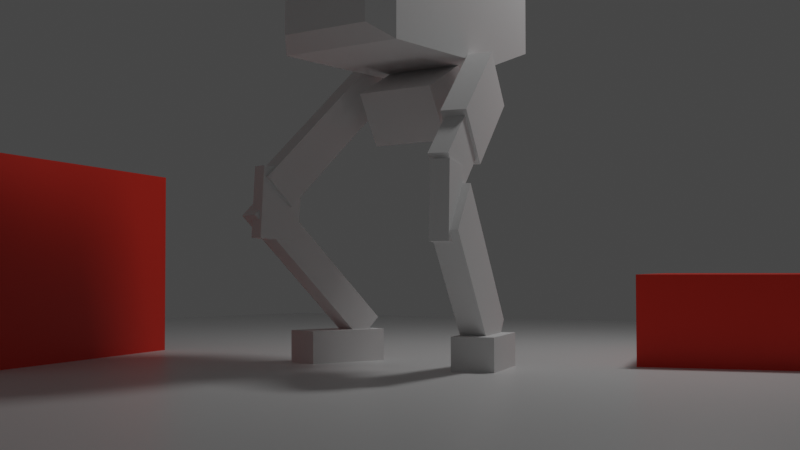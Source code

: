 # Source: Robot.blend  (saved by Blender 2.93.20; exported with 4.5.12 LTS)
import bpy
from mathutils import Matrix  # noqa: F401  (used for matrix-valued properties, if any)

bpy.ops.wm.read_factory_settings(use_empty=True)
scene = bpy.context.scene
scene.name = 'Scene'

# ---- collections
col_collection = bpy.data.collections.new('Collection'); scene.collection.children.link(col_collection)

# ---- materials (node trees are filled in below, after node groups)
mat_material = bpy.data.materials.new('Material')
mat_material.alpha_threshold = 0.0
mat_material.line_color = (0.0, 0.0, 0.0, 1.0)
mat_material_001 = bpy.data.materials.new('Material.001')

# ---- material node trees
mat_material.use_nodes = True; mat_material.node_tree.nodes.clear()
_N = mat_material.node_tree.nodes; _L = mat_material.node_tree.links
n0 = _N.new('ShaderNodeOutputMaterial'); n0.name = 'Material Output'; n0.location = (300, 300)
n1 = _N.new('ShaderNodeBsdfPrincipled'); n1.name = 'Principled BSDF'; n1.location = (10, 300)
n1.distribution = 'GGX'
n1.subsurface_method = 'BURLEY'
n1.inputs[2].default_value = 0.4
n1.inputs[3].default_value = 1.45
n1.inputs[27].default_value = (0.0, 0.0, 0.0, 1.0)
n1.inputs[28].default_value = 1.0
_L.new(n1.outputs[0], n0.inputs[0])
n0.is_active_output = True
mat_material_001.use_nodes = True; mat_material_001.node_tree.nodes.clear()
_N = mat_material_001.node_tree.nodes; _L = mat_material_001.node_tree.links
n0 = _N.new('ShaderNodeBsdfPrincipled'); n0.name = 'Principled BSDF'; n0.location = (10, 300)
n0.distribution = 'GGX'
n0.subsurface_method = 'BURLEY'
n0.inputs[0].default_value = (0.8, 0.02868, 0.0107, 1.0)
n0.inputs[3].default_value = 1.45
n0.inputs[27].default_value = (0.0, 0.0, 0.0, 1.0)
n0.inputs[28].default_value = 1.0
n1 = _N.new('ShaderNodeOutputMaterial'); n1.name = 'Material Output'; n1.location = (300, 300)
_L.new(n0.outputs[0], n1.inputs[0])
n1.is_active_output = True

# ---- world
world_world = bpy.data.worlds.new('World'); scene.world = world_world
world_world.use_nodes = True; world_world.node_tree.nodes.clear()
_N = world_world.node_tree.nodes; _L = world_world.node_tree.links
n0 = _N.new('ShaderNodeOutputWorld'); n0.name = 'World Output'; n0.location = (300, 300)
n1 = _N.new('ShaderNodeBackground'); n1.name = 'Background'; n1.location = (10, 300)
n1.inputs[0].default_value = (0.05088, 0.05088, 0.05088, 1.0)
_L.new(n1.outputs[0], n0.inputs[0])
n0.is_active_output = True
world_world.color = (0.05088, 0.05088, 0.05088)
world_world.use_sun_shadow = False
world_world.sun_shadow_jitter_overblur = 0.0

# ---- cameras
cam_camera = bpy.data.cameras.new('Camera')
cam_camera.clip_end = 100.0
cam_camera.ortho_scale = 7.314

# ---- lights
light_area_001 = bpy.data.lights.new('Area.001', 'AREA')
light_area_001.transmission_factor = 0.0
light_area_001.energy = 119.4
light_area_001.shadow_soft_size = 1.0
light_area_001.shadow_maximum_resolution = 0.006
light_area_001.use_absolute_resolution = True
light_area_001.size = 1.0
light_area_001.size_y = 1.0

# ---- meshes
me_cube = bpy.data.meshes.new('Cube')
me_cube.from_pydata([(1.0, 1.0, 1.0), (1.0, 1.0, -1.0), (1.0, -1.0, 1.0), (1.0, -1.0, -1.0), (-1.0, 1.0, 1.0), (-1.0, 1.0, -1.0), (-1.0, -1.0, 1.0), (-1.0, -1.0, -1.0)], [], [(0, 4, 6, 2), (3, 2, 6, 7), (7, 6, 4, 5), (5, 1, 3, 7), (1, 0, 2, 3), (5, 4, 0, 1)])
_uv = me_cube.uv_layers.new(name='UVMap')
_uv.uv.foreach_set('vector', [0.625, 0.5, 0.875, 0.5, 0.875, 0.75, 0.625, 0.75, 0.375, 0.75, 0.625, 0.75, 0.625, 1.0, 0.375, 1.0, 0.375, 0.0, 0.625, 0.0, 0.625, 0.25, 0.375, 0.25, 0.125, 0.5, 0.375, 0.5, 0.375, 0.75, 0.125, 0.75, 0.375, 0.5, 0.625, 0.5, 0.625, 0.75, 0.375, 0.75, 0.375, 0.25, 0.625, 0.25, 0.625, 0.5, 0.375, 0.5])
me_cube.materials.append(mat_material)
me_cube.use_remesh_preserve_volume = False
me_cube.use_remesh_preserve_attributes = False
me_cube.use_mirror_vertex_groups = False
me_cube.update()
me_cube_001 = bpy.data.meshes.new('Cube.001')
me_cube_001.from_pydata([(-0.554, -0.6321, -1.089), (-0.554, -0.6321, -0.08385), (-0.554, 0.6321, -1.089), (-0.554, 0.6321, -0.08385), (1.0, -0.6321, -1.089), (1.0, -0.6321, 0.05985), (1.0, 0.6321, -1.089), (1.0, 0.6321, 0.05985), (0.6108, 0.6321, -1.089), (0.6108, 0.6321, 0.05985), (0.6108, -0.6321, -1.089), (0.6108, -0.6321, 0.05985), (1.63, -0.6321, -0.8693), (1.63, 0.6321, -0.8693), (1.63, 0.6321, -0.1595), (1.63, -0.6321, -0.1595), (-0.7666, 0.4593, -0.9548), (-0.7666, -0.4593, -0.9548), (-0.7666, -0.4593, -0.2438), (-0.7666, 0.4593, -0.2438), (-0.554, 0.6321, -0.394), (1.0, 0.6321, -0.2947), (1.0, -0.6321, -0.2947), (-0.554, -0.6321, -0.394), (0.6108, -0.6321, -0.2947), (0.6108, 0.6321, -0.2947), (1.63, 0.6321, -0.3786), (1.63, -0.6321, -0.3786), (-0.7666, 0.4593, -0.4633), (-0.7666, -0.4593, -0.4633), (0.299, 0.6321, -1.089), (0.299, -0.6321, 0.02139), (0.299, 0.6321, 0.02139), (0.299, -0.6321, -1.089), (0.299, 0.6321, -0.3213), (0.299, -0.6321, -0.3213), (-0.554, 0.6321, -0.8539), (1.0, 0.6321, -0.8203), (1.0, -0.6321, -0.8203), (0.6108, -0.6321, -0.8203), (0.6108, 0.6321, -0.8203), (1.63, 0.6321, -0.7034), (1.63, -0.6321, -0.7034), (-0.7666, 0.4593, -0.7887), (-0.554, -0.6321, -0.8539), (-0.7666, -0.4593, -0.7887), (0.299, -0.6321, -0.8293), (0.299, 0.6321, -0.8293), (-0.554, -0.4354, -1.089), (-0.554, -0.4354, -0.08385), (1.0, -0.4354, -1.089), (1.0, -0.4354, 0.05985), (0.6108, -0.4354, 0.05985), (0.6108, -0.4354, -1.089), (1.63, -0.4354, -0.8693), (1.63, -0.4354, -0.1595), (-0.7666, -0.3164, -0.9548), (-0.7666, -0.3164, -0.2438), (-0.7666, -0.3164, -0.4633), (1.63, -0.4354, -0.3786), (0.299, -0.4354, -1.089), (0.299, -0.4354, 0.02139), (1.63, -0.4354, -0.7034), (-0.7666, -0.3164, -0.7887), (-0.554, 0.4662, -0.08385), (1.0, 0.4662, -1.089), (1.63, 0.4662, -0.8693), (-0.7666, 0.3388, -0.2438), (-0.554, 0.4662, -1.089), (1.0, 0.4662, 0.05985), (0.6108, 0.4662, 0.05985), (0.6108, 0.4662, -1.089), (1.63, 0.4662, -0.1595), (-0.7666, 0.3388, -0.9548), (-0.7666, 0.3388, -0.4633), (1.63, 0.4662, -0.3786), (0.299, 0.4662, -1.089), (0.299, 0.4662, 0.02139), (1.63, 0.4662, -0.7034), (-0.7666, 0.3388, -0.7887), (-0.554, 0.01541, -1.089), (1.0, 0.01541, 0.05985), (0.6108, 0.01541, 0.05985), (0.6108, 0.01541, -1.089), (1.63, 0.01541, -0.1595), (-0.7666, 0.0112, -0.9548), (-0.7666, 0.0112, -0.4633), (1.63, 0.01541, -0.3786), (0.299, 0.01541, -1.089), (0.299, 0.01541, 0.02139), (1.63, 0.01541, -0.7034), (-0.7666, 0.0112, -0.7887), (-0.554, 0.01541, -0.08385), (1.0, 0.01541, -1.089), (1.63, 0.01541, -0.8693), (-0.7666, 0.0112, -0.2438)], [], [(53, 50, 4, 10), (61, 49, 1, 31), (25, 9, 7, 21), (65, 6, 13, 66), (35, 31, 1, 23), (47, 40, 8, 30), (38, 39, 10, 4), (48, 0, 17, 56), (51, 52, 11, 5), (60, 53, 10, 33), (59, 55, 15, 27), (21, 7, 14, 26), (51, 5, 15, 55), (38, 4, 12, 42), (79, 43, 16, 73), (23, 1, 18, 29), (64, 3, 19, 67), (36, 2, 16, 43), (3, 20, 28, 19), (44, 23, 29, 45), (67, 19, 28, 74), (5, 22, 27, 15), (37, 21, 26, 41), (62, 59, 27, 42), (5, 11, 24, 22), (32, 9, 25, 34), (46, 35, 23, 44), (40, 25, 21, 37), (39, 24, 35, 46), (3, 32, 34, 20), (48, 60, 33, 0), (36, 47, 30, 2), (24, 11, 31, 35), (52, 61, 31, 11), (20, 34, 47, 36), (10, 39, 46, 33), (8, 40, 37, 6), (33, 46, 44, 0), (54, 62, 42, 12), (6, 37, 41, 13), (0, 44, 45, 17), (20, 36, 43, 28), (74, 28, 43, 79), (22, 38, 42, 27), (22, 24, 39, 38), (34, 25, 40, 47), (29, 58, 63, 45), (94, 90, 62, 54), (82, 89, 61, 52), (80, 88, 60, 48), (90, 87, 59, 62), (18, 57, 58, 29), (1, 49, 57, 18), (45, 63, 56, 17), (81, 51, 55, 84), (87, 84, 55, 59), (88, 83, 53, 60), (81, 82, 52, 51), (80, 48, 56, 85), (4, 50, 54, 12), (89, 92, 49, 61), (83, 93, 50, 53), (8, 6, 65, 71), (32, 3, 64, 77), (2, 68, 73, 16), (7, 9, 70, 69), (30, 8, 71, 76), (26, 14, 72, 75), (7, 69, 72, 14), (41, 26, 75, 78), (2, 30, 76, 68), (9, 32, 77, 70), (13, 41, 78, 66), (86, 74, 79, 91), (95, 67, 74, 86), (92, 64, 67, 95), (91, 79, 73, 85), (93, 65, 66, 94), (50, 93, 94, 54), (63, 91, 85, 56), (49, 92, 95, 57), (57, 95, 86, 58), (58, 86, 91, 63), (71, 65, 93, 83), (77, 64, 92, 89), (68, 80, 85, 73), (69, 70, 82, 81), (76, 71, 83, 88), (75, 72, 84, 87), (69, 81, 84, 72), (78, 75, 87, 90), (68, 76, 88, 80), (70, 77, 89, 82), (66, 78, 90, 94)])
_uv = me_cube_001.uv_layers.new(name='UVMap')
_uv.uv.foreach_set('vector', [0.3263, 0.7111, 0.375, 0.7111, 0.375, 0.75, 0.3263, 0.75, 0.7192, 0.7111, 0.8439, 0.7111, 0.8439, 0.75, 0.7192, 0.75, 0.5478, 0.4513, 0.625, 0.4513, 0.625, 0.5, 0.5478, 0.5, 0.375, 0.5328, 0.375, 0.5, 0.375, 0.5, 0.375, 0.5328, 0.5478, 0.8442, 0.625, 0.8442, 0.625, 0.9689, 0.5478, 0.9689, 0.4334, 0.4058, 0.4334, 0.4513, 0.375, 0.4513, 0.375, 0.4058, 0.4334, 0.75, 0.4334, 0.7987, 0.375, 0.7987, 0.375, 0.75, 0.1561, 0.7111, 0.1561, 0.75, 0.125, 0.75, 0.125, 0.7111, 0.625, 0.7111, 0.6737, 0.7111, 0.6737, 0.75, 0.625, 0.75, 0.2808, 0.7111, 0.3263, 0.7111, 0.3263, 0.75, 0.2808, 0.75, 0.5478, 0.7111, 0.625, 0.7111, 0.625, 0.75, 0.5478, 0.75, 0.5478, 0.5, 0.625, 0.5, 0.625, 0.5, 0.5478, 0.5, 0.625, 0.7111, 0.625, 0.75, 0.625, 0.75, 0.625, 0.7111, 0.4334, 0.75, 0.375, 0.75, 0.375, 0.75, 0.4334, 0.75, 0.4334, 0.2172, 0.4334, 0.25, 0.375, 0.25, 0.375, 0.2172, 0.5478, 0.9689, 0.625, 0.9689, 0.625, 1.0, 0.5478, 1.0, 0.8439, 0.5328, 0.8439, 0.5, 0.875, 0.5, 0.875, 0.5328, 0.4334, 0.2811, 0.375, 0.2811, 0.375, 0.25, 0.4334, 0.25, 0.625, 0.2811, 0.5478, 0.2811, 0.5478, 0.25, 0.625, 0.25, 0.4334, 0.9689, 0.5478, 0.9689, 0.5478, 1.0, 0.4334, 1.0, 0.625, 0.2172, 0.625, 0.25, 0.5478, 0.25, 0.5478, 0.2172, 0.625, 0.75, 0.5478, 0.75, 0.5478, 0.75, 0.625, 0.75, 0.4334, 0.5, 0.5478, 0.5, 0.5478, 0.5, 0.4334, 0.5, 0.4334, 0.7111, 0.5478, 0.7111, 0.5478, 0.75, 0.4334, 0.75, 0.625, 0.75, 0.625, 0.7987, 0.5478, 0.7987, 0.5478, 0.75, 0.625, 0.4058, 0.625, 0.4513, 0.5478, 0.4513, 0.5478, 0.4058, 0.4334, 0.8442, 0.5478, 0.8442, 0.5478, 0.9689, 0.4334, 0.9689, 0.4334, 0.4513, 0.5478, 0.4513, 0.5478, 0.5, 0.4334, 0.5, 0.4334, 0.7987, 0.5478, 0.7987, 0.5478, 0.8442, 0.4334, 0.8442, 0.625, 0.2811, 0.625, 0.4058, 0.5478, 0.4058, 0.5478, 0.2811, 0.1561, 0.7111, 0.2808, 0.7111, 0.2808, 0.75, 0.1561, 0.75, 0.4334, 0.2811, 0.4334, 0.4058, 0.375, 0.4058, 0.375, 0.2811, 0.5478, 0.7987, 0.625, 0.7987, 0.625, 0.8442, 0.5478, 0.8442, 0.6737, 0.7111, 0.7192, 0.7111, 0.7192, 0.75, 0.6737, 0.75, 0.5478, 0.2811, 0.5478, 0.4058, 0.4334, 0.4058, 0.4334, 0.2811, 0.375, 0.7987, 0.4334, 0.7987, 0.4334, 0.8442, 0.375, 0.8442, 0.375, 0.4513, 0.4334, 0.4513, 0.4334, 0.5, 0.375, 0.5, 0.375, 0.8442, 0.4334, 0.8442, 0.4334, 0.9689, 0.375, 0.9689, 0.375, 0.7111, 0.4334, 0.7111, 0.4334, 0.75, 0.375, 0.75, 0.375, 0.5, 0.4334, 0.5, 0.4334, 0.5, 0.375, 0.5, 0.375, 0.9689, 0.4334, 0.9689, 0.4334, 1.0, 0.375, 1.0, 0.5478, 0.2811, 0.4334, 0.2811, 0.4334, 0.25, 0.5478, 0.25, 0.5478, 0.2172, 0.5478, 0.25, 0.4334, 0.25, 0.4334, 0.2172, 0.5478, 0.75, 0.4334, 0.75, 0.4334, 0.75, 0.5478, 0.75, 0.5478, 0.75, 0.5478, 0.7987, 0.4334, 0.7987, 0.4334, 0.75, 0.5478, 0.4058, 0.5478, 0.4513, 0.4334, 0.4513, 0.4334, 0.4058, 0.5478, 0.0, 0.5478, 0.0389, 0.4334, 0.0389, 0.4334, 0.0, 0.375, 0.622, 0.4334, 0.622, 0.4334, 0.7111, 0.375, 0.7111, 0.6737, 0.622, 0.7192, 0.622, 0.7192, 0.7111, 0.6737, 0.7111, 0.1561, 0.622, 0.2808, 0.622, 0.2808, 0.7111, 0.1561, 0.7111, 0.4334, 0.622, 0.5478, 0.622, 0.5478, 0.7111, 0.4334, 0.7111, 0.625, 0.0, 0.625, 0.0389, 0.5478, 0.0389, 0.5478, 0.0, 0.8439, 0.75, 0.8439, 0.7111, 0.875, 0.7111, 0.875, 0.75, 0.4334, 0.0, 0.4334, 0.0389, 0.375, 0.0389, 0.375, 0.0, 0.625, 0.622, 0.625, 0.7111, 0.625, 0.7111, 0.625, 0.622, 0.5478, 0.622, 0.625, 0.622, 0.625, 0.7111, 0.5478, 0.7111, 0.2808, 0.622, 0.3263, 0.622, 0.3263, 0.7111, 0.2808, 0.7111, 0.625, 0.622, 0.6737, 0.622, 0.6737, 0.7111, 0.625, 0.7111, 0.1561, 0.622, 0.1561, 0.7111, 0.125, 0.7111, 0.125, 0.622, 0.375, 0.75, 0.375, 0.7111, 0.375, 0.7111, 0.375, 0.75, 0.7192, 0.622, 0.8439, 0.622, 0.8439, 0.7111, 0.7192, 0.7111, 0.3263, 0.622, 0.375, 0.622, 0.375, 0.7111, 0.3263, 0.7111, 0.3263, 0.5, 0.375, 0.5, 0.375, 0.5328, 0.3263, 0.5328, 0.7192, 0.5, 0.8439, 0.5, 0.8439, 0.5328, 0.7192, 0.5328, 0.1561, 0.5, 0.1561, 0.5328, 0.125, 0.5328, 0.125, 0.5, 0.625, 0.5, 0.6737, 0.5, 0.6737, 0.5328, 0.625, 0.5328, 0.2808, 0.5, 0.3263, 0.5, 0.3263, 0.5328, 0.2808, 0.5328, 0.5478, 0.5, 0.625, 0.5, 0.625, 0.5328, 0.5478, 0.5328, 0.625, 0.5, 0.625, 0.5328, 0.625, 0.5328, 0.625, 0.5, 0.4334, 0.5, 0.5478, 0.5, 0.5478, 0.5328, 0.4334, 0.5328, 0.1561, 0.5, 0.2808, 0.5, 0.2808, 0.5328, 0.1561, 0.5328, 0.6737, 0.5, 0.7192, 0.5, 0.7192, 0.5328, 0.6737, 0.5328, 0.375, 0.5, 0.4334, 0.5, 0.4334, 0.5328, 0.375, 0.5328, 0.5478, 0.128, 0.5478, 0.2172, 0.4334, 0.2172, 0.4334, 0.128, 0.625, 0.128, 0.625, 0.2172, 0.5478, 0.2172, 0.5478, 0.128, 0.8439, 0.622, 0.8439, 0.5328, 0.875, 0.5328, 0.875, 0.622, 0.4334, 0.128, 0.4334, 0.2172, 0.375, 0.2172, 0.375, 0.128, 0.375, 0.622, 0.375, 0.5328, 0.375, 0.5328, 0.375, 0.622, 0.375, 0.7111, 0.375, 0.622, 0.375, 0.622, 0.375, 0.7111, 0.4334, 0.0389, 0.4334, 0.128, 0.375, 0.128, 0.375, 0.0389, 0.8439, 0.7111, 0.8439, 0.622, 0.875, 0.622, 0.875, 0.7111, 0.625, 0.0389, 0.625, 0.128, 0.5478, 0.128, 0.5478, 0.0389, 0.5478, 0.0389, 0.5478, 0.128, 0.4334, 0.128, 0.4334, 0.0389, 0.3263, 0.5328, 0.375, 0.5328, 0.375, 0.622, 0.3263, 0.622, 0.7192, 0.5328, 0.8439, 0.5328, 0.8439, 0.622, 0.7192, 0.622, 0.1561, 0.5328, 0.1561, 0.622, 0.125, 0.622, 0.125, 0.5328, 0.625, 0.5328, 0.6737, 0.5328, 0.6737, 0.622, 0.625, 0.622, 0.2808, 0.5328, 0.3263, 0.5328, 0.3263, 0.622, 0.2808, 0.622, 0.5478, 0.5328, 0.625, 0.5328, 0.625, 0.622, 0.5478, 0.622, 0.625, 0.5328, 0.625, 0.622, 0.625, 0.622, 0.625, 0.5328, 0.4334, 0.5328, 0.5478, 0.5328, 0.5478, 0.622, 0.4334, 0.622, 0.1561, 0.5328, 0.2808, 0.5328, 0.2808, 0.622, 0.1561, 0.622, 0.6737, 0.5328, 0.7192, 0.5328, 0.7192, 0.622, 0.6737, 0.622, 0.375, 0.5328, 0.4334, 0.5328, 0.4334, 0.622, 0.375, 0.622])
me_cube_001.use_remesh_fix_poles = True
me_cube_001.use_remesh_preserve_attributes = False
me_cube_001.update()
me_cube_002 = bpy.data.meshes.new('Cube.002')
me_cube_002.from_pydata([(-1.0, -1.0, -3.66), (-1.0, -1.0, 3.66), (-1.0, 1.0, -3.66), (-1.0, 1.0, 3.66), (1.0, -1.0, -3.66), (1.0, -1.0, 3.66), (1.0, 1.0, -3.66), (1.0, 1.0, 3.66)], [], [(0, 1, 3, 2), (2, 3, 7, 6), (6, 7, 5, 4), (4, 5, 1, 0), (2, 6, 4, 0), (7, 3, 1, 5)])
_uv = me_cube_002.uv_layers.new(name='UVMap')
_uv.uv.foreach_set('vector', [0.375, 0.0, 0.625, 0.0, 0.625, 0.25, 0.375, 0.25, 0.375, 0.25, 0.625, 0.25, 0.625, 0.5, 0.375, 0.5, 0.375, 0.5, 0.625, 0.5, 0.625, 0.75, 0.375, 0.75, 0.375, 0.75, 0.625, 0.75, 0.625, 1.0, 0.375, 1.0, 0.125, 0.5, 0.375, 0.5, 0.375, 0.75, 0.125, 0.75, 0.625, 0.5, 0.875, 0.5, 0.875, 0.75, 0.625, 0.75])
me_cube_002.use_remesh_fix_poles = True
me_cube_002.use_remesh_preserve_attributes = False
me_cube_002.update()
me_cube_003 = bpy.data.meshes.new('Cube.003')
me_cube_003.from_pydata([(-0.08876, -1.0, -1.0), (-0.08876, -1.0, 1.0), (-0.08876, 1.0, -1.0), (-0.08876, 1.0, 1.0), (3.284, -1.0, -1.0), (3.284, -1.0, 1.0), (3.284, 1.0, -1.0), (3.284, 1.0, 1.0), (-2.038, -0.7778, -0.7778), (-2.038, -0.7778, 0.7778), (-2.038, 0.7778, -0.7778), (-2.038, 0.7778, 0.7778), (0.5854, -0.7778, -0.7778), (0.5854, -0.7778, 0.7778), (0.5854, 0.7778, -0.7778), (0.5854, 0.7778, 0.7778)], [], [(0, 1, 3, 2), (2, 3, 7, 6), (6, 7, 5, 4), (4, 5, 1, 0), (2, 6, 4, 0), (7, 3, 1, 5), (8, 9, 11, 10), (10, 11, 15, 14), (14, 15, 13, 12), (12, 13, 9, 8), (10, 14, 12, 8), (15, 11, 9, 13)])
_uv = me_cube_003.uv_layers.new(name='UVMap')
_uv.uv.foreach_set('vector', [0.375, 0.0, 0.625, 0.0, 0.625, 0.25, 0.375, 0.25, 0.375, 0.25, 0.625, 0.25, 0.625, 0.5, 0.375, 0.5, 0.375, 0.5, 0.625, 0.5, 0.625, 0.75, 0.375, 0.75, 0.375, 0.75, 0.625, 0.75, 0.625, 1.0, 0.375, 1.0, 0.125, 0.5, 0.375, 0.5, 0.375, 0.75, 0.125, 0.75, 0.625, 0.5, 0.875, 0.5, 0.875, 0.75, 0.625, 0.75, 0.375, 0.0, 0.625, 0.0, 0.625, 0.25, 0.375, 0.25, 0.375, 0.25, 0.625, 0.25, 0.625, 0.5, 0.375, 0.5, 0.375, 0.5, 0.625, 0.5, 0.625, 0.75, 0.375, 0.75, 0.375, 0.75, 0.625, 0.75, 0.625, 1.0, 0.375, 1.0, 0.125, 0.5, 0.375, 0.5, 0.375, 0.75, 0.125, 0.75, 0.625, 0.5, 0.875, 0.5, 0.875, 0.75, 0.625, 0.75])
me_cube_003.use_remesh_fix_poles = True
me_cube_003.use_remesh_preserve_attributes = False
me_cube_003.update()
me_cube_004 = bpy.data.meshes.new('Cube.004')
me_cube_004.from_pydata([(-2.952, -1.0, -1.0), (-2.952, -1.0, 1.0), (-2.952, 1.0, -1.0), (-2.952, 1.0, 1.0), (2.952, -1.0, -1.0), (2.952, -1.0, 1.0), (2.952, 1.0, -1.0), (2.952, 1.0, 1.0)], [], [(0, 1, 3, 2), (2, 3, 7, 6), (6, 7, 5, 4), (4, 5, 1, 0), (2, 6, 4, 0), (7, 3, 1, 5)])
_uv = me_cube_004.uv_layers.new(name='UVMap')
_uv.uv.foreach_set('vector', [0.375, 0.0, 0.625, 0.0, 0.625, 0.25, 0.375, 0.25, 0.375, 0.25, 0.625, 0.25, 0.625, 0.5, 0.375, 0.5, 0.375, 0.5, 0.625, 0.5, 0.625, 0.75, 0.375, 0.75, 0.375, 0.75, 0.625, 0.75, 0.625, 1.0, 0.375, 1.0, 0.125, 0.5, 0.375, 0.5, 0.375, 0.75, 0.125, 0.75, 0.625, 0.5, 0.875, 0.5, 0.875, 0.75, 0.625, 0.75])
me_cube_004.use_remesh_fix_poles = True
me_cube_004.use_remesh_preserve_attributes = False
me_cube_004.update()
me_cube_005 = bpy.data.meshes.new('Cube.005')
me_cube_005.from_pydata([(-3.016, -1.0, -1.0), (-3.016, -1.0, 1.0), (-3.016, 1.0, -1.0), (-3.016, 1.0, 1.0), (3.016, -1.0, -1.0), (3.016, -1.0, 1.0), (3.016, 1.0, -1.0), (3.016, 1.0, 1.0)], [], [(0, 1, 3, 2), (2, 3, 7, 6), (6, 7, 5, 4), (4, 5, 1, 0), (2, 6, 4, 0), (7, 3, 1, 5)])
_uv = me_cube_005.uv_layers.new(name='UVMap')
_uv.uv.foreach_set('vector', [0.375, 0.0, 0.625, 0.0, 0.625, 0.25, 0.375, 0.25, 0.375, 0.25, 0.625, 0.25, 0.625, 0.5, 0.375, 0.5, 0.375, 0.5, 0.625, 0.5, 0.625, 0.75, 0.375, 0.75, 0.375, 0.75, 0.625, 0.75, 0.625, 1.0, 0.375, 1.0, 0.125, 0.5, 0.375, 0.5, 0.375, 0.75, 0.125, 0.75, 0.625, 0.5, 0.875, 0.5, 0.875, 0.75, 0.625, 0.75])
me_cube_005.use_remesh_fix_poles = True
me_cube_005.use_remesh_preserve_attributes = False
me_cube_005.update()
me_cube_006 = bpy.data.meshes.new('Cube.006')
me_cube_006.from_pydata([(-1.451, -1.0, -1.648), (-1.451, -1.0, 1.648), (-1.451, 1.0, -1.648), (-1.451, 1.0, 1.648), (1.451, -1.0, -1.648), (1.451, -1.0, 1.648), (1.451, 1.0, -1.648), (1.451, 1.0, 1.648)], [], [(0, 1, 3, 2), (2, 3, 7, 6), (6, 7, 5, 4), (4, 5, 1, 0), (2, 6, 4, 0), (7, 3, 1, 5)])
_uv = me_cube_006.uv_layers.new(name='UVMap')
_uv.uv.foreach_set('vector', [0.375, 0.0, 0.625, 0.0, 0.625, 0.25, 0.375, 0.25, 0.375, 0.25, 0.625, 0.25, 0.625, 0.5, 0.375, 0.5, 0.375, 0.5, 0.625, 0.5, 0.625, 0.75, 0.375, 0.75, 0.375, 0.75, 0.625, 0.75, 0.625, 1.0, 0.375, 1.0, 0.125, 0.5, 0.375, 0.5, 0.375, 0.75, 0.125, 0.75, 0.625, 0.5, 0.875, 0.5, 0.875, 0.75, 0.625, 0.75])
me_cube_006.use_remesh_fix_poles = True
me_cube_006.use_remesh_preserve_attributes = False
me_cube_006.update()
me_cube_007 = bpy.data.meshes.new('Cube.007')
me_cube_007.from_pydata([(-2.478, -0.7953, 0.03052), (-2.478, -0.7953, 2.031), (-2.478, 0.5197, 0.03052), (-2.478, 0.5197, 2.031), (3.554, -0.7953, 0.03052), (3.554, -0.7953, 2.031), (3.554, 0.5197, 0.03052), (3.554, 0.5197, 2.031)], [], [(0, 1, 3, 2), (2, 3, 7, 6), (6, 7, 5, 4), (4, 5, 1, 0), (2, 6, 4, 0), (7, 3, 1, 5)])
_uv = me_cube_007.uv_layers.new(name='UVMap')
_uv.uv.foreach_set('vector', [0.375, 0.0, 0.625, 0.0, 0.625, 0.25, 0.375, 0.25, 0.375, 0.25, 0.625, 0.25, 0.625, 0.5, 0.375, 0.5, 0.375, 0.5, 0.625, 0.5, 0.625, 0.75, 0.375, 0.75, 0.375, 0.75, 0.625, 0.75, 0.625, 1.0, 0.375, 1.0, 0.125, 0.5, 0.375, 0.5, 0.375, 0.75, 0.125, 0.75, 0.625, 0.5, 0.875, 0.5, 0.875, 0.75, 0.625, 0.75])
me_cube_007.use_remesh_fix_poles = True
me_cube_007.use_remesh_preserve_attributes = False
me_cube_007.update()
me_cube_008 = bpy.data.meshes.new('Cube.008')
me_cube_008.from_pydata([(-2.952, -0.525, -1.0), (-2.952, -0.525, 1.0), (-2.952, 0.525, -1.0), (-2.952, 0.525, 1.0), (2.952, -0.525, -1.0), (2.952, -0.525, 1.0), (2.952, 0.525, -1.0), (2.952, 0.525, 1.0)], [], [(0, 1, 3, 2), (2, 3, 7, 6), (6, 7, 5, 4), (4, 5, 1, 0), (2, 6, 4, 0), (7, 3, 1, 5)])
_uv = me_cube_008.uv_layers.new(name='UVMap')
_uv.uv.foreach_set('vector', [0.375, 0.0, 0.625, 0.0, 0.625, 0.25, 0.375, 0.25, 0.375, 0.25, 0.625, 0.25, 0.625, 0.5, 0.375, 0.5, 0.375, 0.5, 0.625, 0.5, 0.625, 0.75, 0.375, 0.75, 0.375, 0.75, 0.625, 0.75, 0.625, 1.0, 0.375, 1.0, 0.125, 0.5, 0.375, 0.5, 0.375, 0.75, 0.125, 0.75, 0.625, 0.5, 0.875, 0.5, 0.875, 0.75, 0.625, 0.75])
me_cube_008.use_remesh_fix_poles = True
me_cube_008.use_remesh_preserve_attributes = False
me_cube_008.update()
me_cube_009 = bpy.data.meshes.new('Cube.009')
me_cube_009.from_pydata([(-3.016, -1.0, -1.0), (-3.016, -1.0, 1.0), (-3.016, 1.0, -1.0), (-3.016, 1.0, 1.0), (3.016, -1.0, -1.0), (3.016, -1.0, 1.0), (3.016, 1.0, -1.0), (3.016, 1.0, 1.0)], [], [(0, 1, 3, 2), (2, 3, 7, 6), (6, 7, 5, 4), (4, 5, 1, 0), (2, 6, 4, 0), (7, 3, 1, 5)])
_uv = me_cube_009.uv_layers.new(name='UVMap')
_uv.uv.foreach_set('vector', [0.375, 0.0, 0.625, 0.0, 0.625, 0.25, 0.375, 0.25, 0.375, 0.25, 0.625, 0.25, 0.625, 0.5, 0.375, 0.5, 0.375, 0.5, 0.625, 0.5, 0.625, 0.75, 0.375, 0.75, 0.375, 0.75, 0.625, 0.75, 0.625, 1.0, 0.375, 1.0, 0.125, 0.5, 0.375, 0.5, 0.375, 0.75, 0.125, 0.75, 0.625, 0.5, 0.875, 0.5, 0.875, 0.75, 0.625, 0.75])
me_cube_009.use_remesh_fix_poles = True
me_cube_009.use_remesh_preserve_attributes = False
me_cube_009.update()
me_cube_010 = bpy.data.meshes.new('Cube.010')
me_cube_010.from_pydata([(-1.451, -1.0, -1.648), (-1.451, -1.0, 1.648), (-1.451, 1.0, -1.648), (-1.451, 1.0, 1.648), (1.451, -1.0, -1.648), (1.451, -1.0, 1.648), (1.451, 1.0, -1.648), (1.451, 1.0, 1.648)], [], [(0, 1, 3, 2), (2, 3, 7, 6), (6, 7, 5, 4), (4, 5, 1, 0), (2, 6, 4, 0), (7, 3, 1, 5)])
_uv = me_cube_010.uv_layers.new(name='UVMap')
_uv.uv.foreach_set('vector', [0.375, 0.0, 0.625, 0.0, 0.625, 0.25, 0.375, 0.25, 0.375, 0.25, 0.625, 0.25, 0.625, 0.5, 0.375, 0.5, 0.375, 0.5, 0.625, 0.5, 0.625, 0.75, 0.375, 0.75, 0.375, 0.75, 0.625, 0.75, 0.625, 1.0, 0.375, 1.0, 0.125, 0.5, 0.375, 0.5, 0.375, 0.75, 0.125, 0.75, 0.625, 0.5, 0.875, 0.5, 0.875, 0.75, 0.625, 0.75])
me_cube_010.use_remesh_fix_poles = True
me_cube_010.use_remesh_preserve_attributes = False
me_cube_010.update()
me_cube_011 = bpy.data.meshes.new('Cube.011')
me_cube_011.from_pydata([(-1.0, -1.0, -1.0), (-1.0, -1.0, 1.0), (-1.0, 1.0, -1.0), (-1.0, 1.0, 1.0), (1.0, -1.0, -1.0), (1.0, -1.0, 1.0), (1.0, 1.0, -1.0), (1.0, 1.0, 1.0)], [], [(0, 1, 3, 2), (2, 3, 7, 6), (6, 7, 5, 4), (4, 5, 1, 0), (2, 6, 4, 0), (7, 3, 1, 5)])
_uv = me_cube_011.uv_layers.new(name='UVMap')
_uv.uv.foreach_set('vector', [0.375, 0.0, 0.625, 0.0, 0.625, 0.25, 0.375, 0.25, 0.375, 0.25, 0.625, 0.25, 0.625, 0.5, 0.375, 0.5, 0.375, 0.5, 0.625, 0.5, 0.625, 0.75, 0.375, 0.75, 0.375, 0.75, 0.625, 0.75, 0.625, 1.0, 0.375, 1.0, 0.125, 0.5, 0.375, 0.5, 0.375, 0.75, 0.125, 0.75, 0.625, 0.5, 0.875, 0.5, 0.875, 0.75, 0.625, 0.75])
me_cube_011.use_remesh_fix_poles = True
me_cube_011.use_remesh_preserve_attributes = False
me_cube_011.update()
me_cube_012 = bpy.data.meshes.new('Cube.012')
me_cube_012.from_pydata([(-1.451, -1.0, -1.648), (-1.451, -1.0, 1.648), (-1.451, 1.0, -1.648), (-1.451, 1.0, 1.648), (1.451, -1.0, -1.648), (1.451, -1.0, 1.648), (1.451, 1.0, -1.648), (1.451, 1.0, 1.648)], [], [(0, 1, 3, 2), (2, 3, 7, 6), (6, 7, 5, 4), (4, 5, 1, 0), (2, 6, 4, 0), (7, 3, 1, 5)])
_uv = me_cube_012.uv_layers.new(name='UVMap')
_uv.uv.foreach_set('vector', [0.375, 0.0, 0.625, 0.0, 0.625, 0.25, 0.375, 0.25, 0.375, 0.25, 0.625, 0.25, 0.625, 0.5, 0.375, 0.5, 0.375, 0.5, 0.625, 0.5, 0.625, 0.75, 0.375, 0.75, 0.375, 0.75, 0.625, 0.75, 0.625, 1.0, 0.375, 1.0, 0.125, 0.5, 0.375, 0.5, 0.375, 0.75, 0.125, 0.75, 0.625, 0.5, 0.875, 0.5, 0.875, 0.75, 0.625, 0.75])
me_cube_012.materials.append(mat_material_001)
me_cube_012.use_remesh_fix_poles = True
me_cube_012.use_remesh_preserve_attributes = False
me_cube_012.update()
me_cube_013 = bpy.data.meshes.new('Cube.013')
me_cube_013.from_pydata([(-1.451, -1.0, -1.648), (-1.451, -1.0, 1.648), (-1.451, 1.0, -1.648), (-1.451, 1.0, 1.648), (1.451, -1.0, -1.648), (1.451, -1.0, 1.648), (1.451, 1.0, -1.648), (1.451, 1.0, 1.648)], [], [(0, 1, 3, 2), (2, 3, 7, 6), (6, 7, 5, 4), (4, 5, 1, 0), (2, 6, 4, 0), (7, 3, 1, 5)])
_uv = me_cube_013.uv_layers.new(name='UVMap')
_uv.uv.foreach_set('vector', [0.375, 0.0, 0.625, 0.0, 0.625, 0.25, 0.375, 0.25, 0.375, 0.25, 0.625, 0.25, 0.625, 0.5, 0.375, 0.5, 0.375, 0.5, 0.625, 0.5, 0.625, 0.75, 0.375, 0.75, 0.375, 0.75, 0.625, 0.75, 0.625, 1.0, 0.375, 1.0, 0.125, 0.5, 0.375, 0.5, 0.375, 0.75, 0.125, 0.75, 0.625, 0.5, 0.875, 0.5, 0.875, 0.75, 0.625, 0.75])
me_cube_013.materials.append(mat_material_001)
me_cube_013.use_remesh_fix_poles = True
me_cube_013.use_remesh_preserve_attributes = False
me_cube_013.update()

# ---- objects
ob_cube = bpy.data.objects.new('Cube', me_cube)
ob_camera = bpy.data.objects.new('Camera', cam_camera)
ob_cube_001 = bpy.data.objects.new('Cube.001', me_cube_001)
ob_cube_002 = bpy.data.objects.new('Cube.002', me_cube_002)
ob_cube_003 = bpy.data.objects.new('Cube.003', me_cube_003)
ob_cube_004 = bpy.data.objects.new('Cube.004', me_cube_004)
ob_cube_005 = bpy.data.objects.new('Cube.005', me_cube_005)
ob_cube_006 = bpy.data.objects.new('Cube.006', me_cube_006)
ob_cube_007 = bpy.data.objects.new('Cube.007', me_cube_007)
ob_cube_008 = bpy.data.objects.new('Cube.008', me_cube_008)
ob_cube_009 = bpy.data.objects.new('Cube.009', me_cube_009)
ob_cube_010 = bpy.data.objects.new('Cube.010', me_cube_010)
ob_cube_011 = bpy.data.objects.new('Cube.011', me_cube_011)
ob_area_001 = bpy.data.objects.new('Area.001', light_area_001)
ob_cube_012 = bpy.data.objects.new('Cube.012', me_cube_012)
ob_cube_013 = bpy.data.objects.new('Cube.013', me_cube_013)

# ---- transforms, parenting, visibility, modifiers, constraints
ob_cube.location = (0.0, 0.0, 0.0)
ob_cube.scale = (10.64, 10.64, 0.04023)
ob_cube.lock_rotations_4d = False
ob_cube.empty_display_type = 'ARROWS'
ob_cube.lineart.crease_threshold = 0.0
ob_camera.location = (-8.328, -6.281, 0.8923)
ob_camera.rotation_euler = (1.616, 1.303e-08, -0.931)
ob_camera.lock_rotations_4d = False
ob_camera.empty_display_type = 'ARROWS'
ob_camera.color = (0.0, 0.0, 0.0, 0.0)
ob_camera.display_type = 'WIRE'
ob_camera.lineart.crease_threshold = 0.0
ob_cube_001.location = (-0.2359, 0.0, 4.003)
ob_cube_002.location = (0.4284, 0.0283, 2.542)
ob_cube_002.rotation_euler = (1.571, -0.4969, 0.0)
ob_cube_002.scale = (0.2771, 0.2771, 0.1136)
ob_cube_003.location = (-0.1728, -0.8863, 2.12)
ob_cube_003.rotation_euler = (1.564, -0.6998, 0.2552)
ob_cube_003.scale = (0.291, 0.291, 0.1193)
ob_cube_004.location = (-0.03518, -0.8797, 0.8685)
ob_cube_004.rotation_euler = (1.571, -2.364, 0.3191)
ob_cube_004.scale = (0.291, 0.291, 0.1193)
ob_cube_005.location = (-0.6368, -1.04, 1.503)
ob_cube_005.rotation_euler = (1.571, -1.521, 0.3191)
ob_cube_005.scale = (0.1133, 0.2074, 0.08505)
ob_cube_006.location = (0.3067, -0.8122, 0.06043)
ob_cube_006.rotation_euler = (1.571, -3.147, 0.3191)
ob_cube_006.scale = (0.291, 0.291, 0.1193)
ob_cube_007.location = (-0.07109, 1.01, 2.207)
ob_cube_007.rotation_euler = (1.533, -0.7729, -0.2134)
ob_cube_007.scale = (0.291, 0.291, 0.1193)
ob_cube_008.location = (-0.06584, 0.9466, 0.9666)
ob_cube_008.rotation_euler = (1.571, -2.364, -0.2765)
ob_cube_008.scale = (0.291, 0.291, 0.1193)
ob_cube_009.location = (-0.5316, 0.9895, 1.576)
ob_cube_009.rotation_euler = (1.571, -1.521, -0.2765)
ob_cube_009.scale = (0.1133, 0.2074, 0.08505)
ob_cube_010.location = (0.2341, 0.8615, 0.06302)
ob_cube_010.rotation_euler = (1.571, -3.147, -0.2765)
ob_cube_010.scale = (0.291, 0.291, 0.1193)
ob_cube_011.location = (0.9361, 0.0, 3.77)
ob_cube_011.rotation_euler = (0.0, -0.2807, 0.0)
ob_cube_011.scale = (0.5182, 0.5182, 0.5182)
ob_area_001.location = (3.221, -1.901, 7.064)
ob_area_001.rotation_euler = (-0.5229, -0.01983, -2.004)
ob_cube_012.location = (-1.504, 3.688, 0.8785)
ob_cube_012.rotation_euler = (1.571, -3.147, 0.3191)
ob_cube_012.scale = (1.125, 1.125, 0.4612)
ob_cube_013.location = (3.104, -2.058, -0.2162)
ob_cube_013.rotation_euler = (1.571, -3.147, 0.3191)
ob_cube_013.scale = (1.125, 1.125, 0.4612)

# ---- collection membership
col_collection.objects.link(ob_cube)
col_collection.objects.link(ob_camera)
col_collection.objects.link(ob_cube_001)
col_collection.objects.link(ob_cube_002)
col_collection.objects.link(ob_cube_003)
col_collection.objects.link(ob_cube_004)
col_collection.objects.link(ob_cube_005)
col_collection.objects.link(ob_cube_006)
col_collection.objects.link(ob_cube_007)
col_collection.objects.link(ob_cube_008)
col_collection.objects.link(ob_cube_009)
col_collection.objects.link(ob_cube_010)
col_collection.objects.link(ob_cube_011)
col_collection.objects.link(ob_area_001)
col_collection.objects.link(ob_cube_012)
col_collection.objects.link(ob_cube_013)

# ---- scene / render settings (as saved in the file)
scene.camera = ob_camera
scene.frame_start = 1; scene.frame_end = 250; scene.frame_set(1)
scene.render.engine = 'CYCLES'
scene.cycles.use_denoising = False
scene.cycles.samples = 128
scene.cycles.sampling_pattern = 'TABULATED_SOBOL'
scene.cycles.use_adaptive_sampling = False
scene.cycles.use_light_tree = False
scene.view_settings.view_transform = 'Filmic'
bpy.context.view_layer.update()
